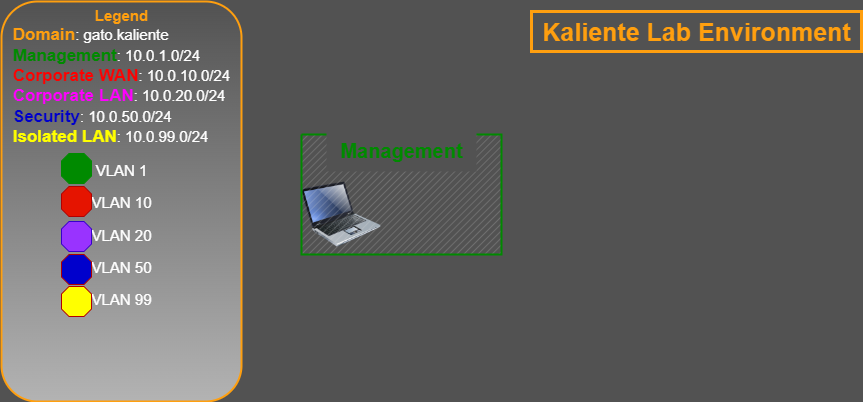

The diagram above was exported from draw.io. Its source (the exported page's mxGraphModel, read from the mxfile embedded in the PNG):
<mxGraphModel dx="1321" dy="1935" grid="1" gridSize="10" guides="1" tooltips="1" connect="1" arrows="1" fold="1" page="1" pageScale="1" pageWidth="1169" pageHeight="827" background="#525252" math="0" shadow="0">
  <root>
    <mxCell id="0" />
    <mxCell id="1" parent="0" />
    <mxCell id="qg5G4aLBgGHJRDfj-2xq-1" value="" style="image;html=1;image=img/lib/clip_art/computers/Laptop_128x128.png" parent="1" vertex="1">
      <mxGeometry x="320" y="-637" width="80" height="80" as="geometry" />
    </mxCell>
    <mxCell id="qg5G4aLBgGHJRDfj-2xq-4" value="&lt;font style=&quot;&quot;&gt;&lt;font style=&quot;font-size: 15px;&quot; color=&quot;#ff9f0f&quot;&gt;&lt;b&gt;Legend&lt;/b&gt;&lt;/font&gt;&lt;br&gt;&lt;div style=&quot;text-align: justify;&quot;&gt;&lt;font style=&quot;background-color: initial;&quot; size=&quot;1&quot; color=&quot;#ff9f0f&quot;&gt;&lt;b style=&quot;font-size: 17px;&quot;&gt;Domain&lt;/b&gt;&lt;/font&gt;&lt;span style=&quot;background-color: initial; font-size: 15px;&quot;&gt;: gato.kaliente&lt;/span&gt;&lt;/div&gt;&lt;font size=&quot;1&quot; style=&quot;&quot; color=&quot;#008a00&quot;&gt;&lt;div style=&quot;text-align: justify;&quot;&gt;&lt;font style=&quot;background-color: initial;&quot; size=&quot;1&quot; color=&quot;#008a00&quot;&gt;&lt;b style=&quot;font-size: 17px;&quot;&gt;Management&lt;/b&gt;&lt;/font&gt;&lt;span style=&quot;background-color: initial; color: rgb(255, 255, 255); font-size: 15px;&quot;&gt;: 10.0.1.0/24&lt;/span&gt;&lt;/div&gt;&lt;/font&gt;&lt;font size=&quot;1&quot; style=&quot;&quot; color=&quot;#ff0000&quot;&gt;&lt;div style=&quot;text-align: justify;&quot;&gt;&lt;font style=&quot;background-color: initial;&quot; size=&quot;1&quot; color=&quot;#ff0000&quot;&gt;&lt;b style=&quot;font-size: 17px;&quot;&gt;Corporate WAN&lt;/b&gt;&lt;/font&gt;&lt;span style=&quot;background-color: initial; color: rgb(255, 255, 255); font-size: 15px;&quot;&gt;: 10.0.10.0/24&lt;/span&gt;&lt;/div&gt;&lt;/font&gt;&lt;font color=&quot;#ff00ff&quot; size=&quot;1&quot; style=&quot;&quot;&gt;&lt;div style=&quot;text-align: justify;&quot;&gt;&lt;font style=&quot;background-color: initial;&quot; color=&quot;#ff00ff&quot; size=&quot;1&quot;&gt;&lt;span style=&quot;font-size: 17px;&quot;&gt;&lt;b&gt;Corporate LAN&lt;/b&gt;&lt;/span&gt;&lt;/font&gt;&lt;span style=&quot;background-color: initial; color: rgb(255, 255, 255); font-size: 15px;&quot;&gt;: 10.0.20.0/24&lt;/span&gt;&lt;/div&gt;&lt;/font&gt;&lt;font size=&quot;1&quot; style=&quot;&quot; color=&quot;#0000cc&quot;&gt;&lt;div style=&quot;text-align: justify;&quot;&gt;&lt;font style=&quot;background-color: initial;&quot; size=&quot;1&quot; color=&quot;#0000cc&quot;&gt;&lt;b style=&quot;font-size: 17px;&quot;&gt;Security&lt;/b&gt;&lt;/font&gt;&lt;span style=&quot;background-color: initial; color: rgb(255, 255, 255); font-size: 15px;&quot;&gt;: 10.0.50.0/24&lt;/span&gt;&lt;/div&gt;&lt;/font&gt;&lt;font size=&quot;1&quot; style=&quot;&quot; color=&quot;#ffff00&quot;&gt;&lt;div style=&quot;text-align: justify;&quot;&gt;&lt;font style=&quot;background-color: initial;&quot; size=&quot;1&quot; color=&quot;#ffff00&quot;&gt;&lt;b style=&quot;font-size: 17px;&quot;&gt;Isolated LAN&lt;/b&gt;&lt;/font&gt;&lt;span style=&quot;background-color: initial; color: rgb(255, 255, 255); font-size: 15px;&quot;&gt;: 10.0.99.0/24&lt;/span&gt;&lt;/div&gt;&lt;/font&gt;&lt;/font&gt;&lt;br&gt;&lt;font style=&quot;font-size: 15px;&quot;&gt;VLAN 1&lt;br&gt;&lt;/font&gt;&lt;br&gt;&lt;span style=&quot;font-size: 15px;&quot;&gt;VLAN 10&lt;br&gt;&lt;/span&gt;&lt;br&gt;&lt;span style=&quot;font-size: 15px;&quot;&gt;VLAN 20&lt;br&gt;&lt;/span&gt;&lt;br&gt;&lt;span style=&quot;font-size: 15px;&quot;&gt;VLAN 50&lt;br&gt;&lt;/span&gt;&lt;br&gt;&lt;span style=&quot;font-size: 15px;&quot;&gt;VLAN 99&lt;/span&gt;&lt;br&gt;&lt;br&gt;&lt;br&gt;&lt;br&gt;&lt;br&gt;&lt;br&gt;&lt;span style=&quot;color: rgba(0, 0, 0, 0); font-family: monospace; font-size: 0px; text-align: start;&quot;&gt;%3CmxGraphModel%3E%3Croot%3E%3CmxCell%20id%3D%220%22%2F%3E%3CmxCell%20id%3D%221%22%20parent%3D%220%22%2F%3E%3CmxCell%20id%3D%222%22%20value%3D%22%22%20style%3D%22verticalLabelPosition%3Dbottom%3BverticalAlign%3Dtop%3Bhtml%3D1%3Bshape%3Dmxgraph.basic.polygon%3BpolyCoords%3D%5B%5B0.25%2C0%5D%2C%5B0.75%2C0%5D%2C%5B1%2C0.25%5D%2C%5B1%2C0.75%5D%2C%5B0.75%2C1%5D%2C%5B0.25%2C1%5D%2C%5B0%2C0.75%5D%2C%5B0%2C0.25%5D%5D%3Bpolyline%3D0%3Brounded%3D1%3BlabelBackgroundColor%3Dnone%3BfillColor%3D%23d5e8d4%3BgradientColor%3D%2397d077%3BstrokeColor%3D%2382b366%3B%22%20vertex%3D%221%22%20parent%3D%221%22%3E%3CmxGeometry%20x%3D%2250%22%20y%3D%2255%22%20width%3D%2230%22%20height%3D%2230%22%20as%3D%22geometry%22%2F%3E%3C%2FmxCell%3E%3C%2Froot%3E%3C%2FmxGraphModel%3E&lt;/span&gt;" style="text;html=1;resizable=0;autosize=1;align=center;verticalAlign=middle;points=[];rounded=1;fillColor=#525252;strokeColor=#FF9F0F;gradientColor=#b3b3b3;fontColor=#FFFFFF;labelBackgroundColor=none;strokeWidth=2;" parent="1" vertex="1">
      <mxGeometry x="20" y="-810" width="240" height="400" as="geometry" />
    </mxCell>
    <mxCell id="qg5G4aLBgGHJRDfj-2xq-5" value="" style="verticalLabelPosition=bottom;verticalAlign=top;html=1;shape=mxgraph.basic.polygon;polyCoords=[[0.25,0],[0.75,0],[1,0.25],[1,0.75],[0.75,1],[0.25,1],[0,0.75],[0,0.25]];polyline=0;rounded=1;labelBackgroundColor=none;fillColor=#008A00;gradientColor=none;strokeColor=#008A00;" parent="1" vertex="1">
      <mxGeometry x="80" y="-658" width="30" height="30" as="geometry" />
    </mxCell>
    <mxCell id="qg5G4aLBgGHJRDfj-2xq-7" value="" style="verticalLabelPosition=bottom;verticalAlign=top;html=1;shape=mxgraph.basic.polygon;polyCoords=[[0.25,0],[0.75,0],[1,0.25],[1,0.75],[0.75,1],[0.25,1],[0,0.75],[0,0.25]];polyline=0;rounded=1;labelBackgroundColor=none;fillColor=#e51400;strokeColor=#B20000;fontColor=#ffffff;" parent="1" vertex="1">
      <mxGeometry x="80" y="-625" width="30" height="30" as="geometry" />
    </mxCell>
    <mxCell id="qg5G4aLBgGHJRDfj-2xq-8" value="" style="verticalLabelPosition=bottom;verticalAlign=top;html=1;shape=mxgraph.basic.polygon;polyCoords=[[0.25,0],[0.75,0],[1,0.25],[1,0.75],[0.75,1],[0.25,1],[0,0.75],[0,0.25]];polyline=0;rounded=1;labelBackgroundColor=none;fillColor=#9933FF;strokeColor=#3700CC;fontColor=#ffffff;" parent="1" vertex="1">
      <mxGeometry x="80" y="-590" width="30" height="30" as="geometry" />
    </mxCell>
    <mxCell id="qg5G4aLBgGHJRDfj-2xq-9" value="" style="verticalLabelPosition=bottom;verticalAlign=top;html=1;shape=mxgraph.basic.polygon;polyCoords=[[0.25,0],[0.75,0],[1,0.25],[1,0.75],[0.75,1],[0.25,1],[0,0.75],[0,0.25]];polyline=0;rounded=1;labelBackgroundColor=none;fillColor=#0000CC;strokeColor=#B20000;fontColor=#ffffff;" parent="1" vertex="1">
      <mxGeometry x="80" y="-557" width="30" height="30" as="geometry" />
    </mxCell>
    <mxCell id="qg5G4aLBgGHJRDfj-2xq-10" value="" style="verticalLabelPosition=bottom;verticalAlign=top;html=1;shape=mxgraph.basic.polygon;polyCoords=[[0.25,0],[0.75,0],[1,0.25],[1,0.75],[0.75,1],[0.25,1],[0,0.75],[0,0.25]];polyline=0;rounded=1;labelBackgroundColor=none;fillColor=#FFFF00;strokeColor=#B20000;fontColor=#ffffff;" parent="1" vertex="1">
      <mxGeometry x="80" y="-525" width="30" height="30" as="geometry" />
    </mxCell>
    <mxCell id="qg5G4aLBgGHJRDfj-2xq-12" value="" style="verticalLabelPosition=top;verticalAlign=bottom;html=1;shape=mxgraph.basic.patternFillRect;fillStyle=diag;step=5;fillStrokeWidth=0.2;fillStrokeColor=#dddddd;rounded=1;labelBackgroundColor=none;fontSize=17;fontColor=#008A00;strokeColor=#008A00;strokeWidth=2;fillColor=#FFFF00;gradientColor=none;labelPosition=center;align=center;" parent="1" vertex="1">
      <mxGeometry x="320" y="-677" width="200" height="120" as="geometry" />
    </mxCell>
    <mxCell id="qg5G4aLBgGHJRDfj-2xq-13" value="&lt;font size=&quot;1&quot; style=&quot;background-color: rgb(82, 82, 82);&quot; color=&quot;#ff9f0f&quot;&gt;&lt;b style=&quot;font-size: 25px;&quot;&gt;Kaliente Lab Environment&lt;/b&gt;&lt;/font&gt;" style="text;html=1;resizable=0;autosize=1;align=center;verticalAlign=middle;points=[];fillColor=none;strokeColor=#FF9F0F;rounded=0;labelBackgroundColor=none;fontSize=17;fontColor=#FF00FF;strokeWidth=3;" parent="1" vertex="1">
      <mxGeometry x="550" y="-800" width="330" height="40" as="geometry" />
    </mxCell>
    <mxCell id="qg5G4aLBgGHJRDfj-2xq-14" value="&lt;font style=&quot;font-size: 20px;&quot;&gt;&lt;b&gt;Management&lt;/b&gt;&lt;/font&gt;" style="text;html=1;resizable=0;autosize=1;align=center;verticalAlign=middle;points=[];fillColor=#525252;strokeColor=none;rounded=0;labelBackgroundColor=#525252;fontSize=18;fontColor=#008A00;" parent="1" vertex="1">
      <mxGeometry x="345" y="-680" width="150" height="40" as="geometry" />
    </mxCell>
  </root>
</mxGraphModel>